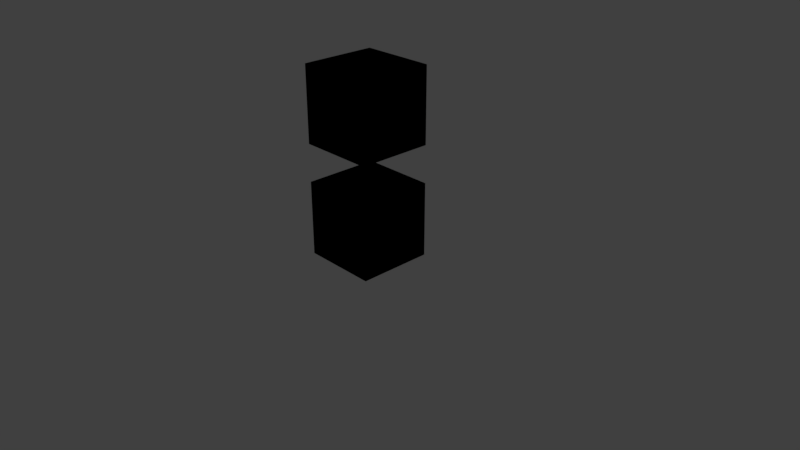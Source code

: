 # Source: box_elder.blend  (saved by Blender 2.78.0; exported with 4.5.12 LTS)
import bpy
from mathutils import Matrix  # noqa: F401  (used for matrix-valued properties, if any)

bpy.ops.wm.read_factory_settings(use_empty=True)
scene = bpy.context.scene
scene.name = 'Scene'

# ---- collections
col_collection_1 = bpy.data.collections.new('Collection 1'); scene.collection.children.link(col_collection_1)

# ---- materials (node trees are filled in below, after node groups)
mat_material = bpy.data.materials.new('Material')
mat_material.alpha_threshold = 0.0
mat_material.use_transparent_shadow = False
mat_material.roughness = 0.5
mat_material.line_color = (0.0, 0.0, 0.0, 1.0)
mat_material_001 = bpy.data.materials.new('Material.001')
mat_material_001.alpha_threshold = 0.0
mat_material_001.use_transparent_shadow = False
mat_material_001.roughness = 0.5
mat_material_002 = bpy.data.materials.new('Material.002')
mat_material_002.alpha_threshold = 0.0
mat_material_002.use_transparent_shadow = False
mat_material_002.roughness = 0.5

# ---- material node trees

# ---- world
world_world = bpy.data.worlds.new('World'); scene.world = world_world
world_world.color = (0.05088, 0.05088, 0.05088)
world_world.use_sun_shadow = False
world_world.sun_shadow_jitter_overblur = 0.0
world_world.cycles.sampling_method = 'MANUAL'

# ---- cameras
cam_camera = bpy.data.cameras.new('Camera')
cam_camera.clip_end = 100.0
cam_camera.lens = 35.0
cam_camera.sensor_width = 32.0
cam_camera.sensor_height = 18.0
cam_camera.ortho_scale = 7.314
cam_camera.dof.focus_distance = 0.0
cam_camera.dof.aperture_fstop = 128.0

# ---- lights
light_lamp = bpy.data.lights.new('Lamp', 'POINT')
light_lamp.transmission_factor = 0.0
light_lamp.cutoff_distance = 30.0
light_lamp.energy = 100.0
light_lamp.shadow_buffer_clip_start = 1.001
light_lamp.shadow_soft_size = 0.1
light_lamp.shadow_maximum_resolution = 0.006
light_lamp.use_absolute_resolution = True

# ---- meshes
me_cube_003 = bpy.data.meshes.new('Cube.003')
me_cube_003.from_pydata([(1.0, 1.0, -1.0), (1.0, -1.0, -1.0), (-1.0, -1.0, -1.0), (-1.0, 1.0, -1.0), (1.0, 1.0, 1.0), (1.0, -1.0, 1.0), (-1.0, -1.0, 1.0), (-1.0, 1.0, 1.0)], [], [(0, 1, 2, 3), (4, 7, 6, 5), (0, 4, 5, 1), (1, 5, 6, 2), (2, 6, 7, 3), (4, 0, 3, 7)])
me_cube_003.materials.append(mat_material)
me_cube_003.use_remesh_preserve_volume = False
me_cube_003.use_remesh_preserve_attributes = False
me_cube_003.use_mirror_vertex_groups = False
me_cube_003.update()
me_cube = bpy.data.meshes.new('Cube')
me_cube.from_pydata([(1.0, 1.0, -1.0), (1.0, -1.0, -1.0), (-1.0, -1.0, -1.0), (-1.0, 1.0, -1.0), (1.0, 1.0, 1.0), (1.0, -1.0, 1.0), (-1.0, -1.0, 1.0), (-1.0, 1.0, 1.0)], [], [(0, 1, 2, 3), (4, 7, 6, 5), (0, 4, 5, 1), (1, 5, 6, 2), (2, 6, 7, 3), (4, 0, 3, 7)])
me_cube.materials.append(mat_material)
me_cube.use_remesh_preserve_volume = False
me_cube.use_remesh_preserve_attributes = False
me_cube.use_mirror_vertex_groups = False
me_cube.update()
me_cube_001 = bpy.data.meshes.new('Cube.001')
me_cube_001.from_pydata([(-1.0, -1.0, 2.0), (-1.0, -1.0, 4.0), (-1.0, 1.0, 2.0), (-1.0, 1.0, 4.0), (1.0, -1.0, 2.0), (1.0, -1.0, 4.0), (1.0, 1.0, 2.0), (1.0, 1.0, 4.0), (-1.0, -1.0, -1.0), (-1.0, -1.0, 1.0), (-1.0, 1.0, -1.0), (-1.0, 1.0, 1.0), (1.0, -1.0, -1.0), (1.0, -1.0, 1.0), (1.0, 1.0, -1.0), (1.0, 1.0, 1.0)], [], [(0, 1, 3, 2), (2, 3, 7, 6), (6, 7, 5, 4), (4, 5, 1, 0), (2, 6, 4, 0), (7, 3, 1, 5), (8, 9, 11, 10), (10, 11, 15, 14), (14, 15, 13, 12), (12, 13, 9, 8), (10, 14, 12, 8), (15, 11, 9, 13)])
me_cube_001.polygons.foreach_set('material_index', [1, 1, 1, 1, 1, 1, 0, 0, 0, 0, 0, 0])
_uv = me_cube_001.uv_layers.new(name='UVMap')
_uv.uv.foreach_set('vector', [0.75, 0.5, 0.5, 0.5, 0.5, 0.25, 0.75, 0.25, 0.5, 8.659e-05, 0.5, 0.25, 0.25, 0.25, 0.25, 8.659e-05, 8.663e-05, 0.25, 0.25, 0.25, 0.25, 0.5, 8.659e-05, 0.5, 0.25, 0.75, 0.25, 0.5, 0.5, 0.5, 0.5, 0.75, 0.5, 0.9999, 0.25, 0.9999, 0.25, 0.75, 0.5, 0.75, 0.25, 0.25, 0.5, 0.25, 0.5, 0.5, 0.25, 0.5, 0.75, 0.5, 0.5, 0.5, 0.5, 0.25, 0.75, 0.25, 0.5, 8.659e-05, 0.5, 0.25, 0.25, 0.25, 0.25, 8.659e-05, 8.663e-05, 0.25, 0.25, 0.25, 0.25, 0.5, 8.659e-05, 0.5, 0.25, 0.75, 0.25, 0.5, 0.5, 0.5, 0.5, 0.75, 0.5, 0.9999, 0.25, 0.9999, 0.25, 0.75, 0.5, 0.75, 0.25, 0.25, 0.5, 0.25, 0.5, 0.5, 0.25, 0.5])
me_cube_001.materials.append(mat_material_001)
me_cube_001.materials.append(mat_material_002)
me_cube_001.use_remesh_preserve_volume = False
me_cube_001.use_remesh_preserve_attributes = False
me_cube_001.use_mirror_vertex_groups = False
me_cube_001.update()
arm_armature = bpy.data.armatures.new('Armature')  # bones are not reproduced

# ---- objects
ob_trunk = bpy.data.objects.new('trunk', None)
ob_foliage = bpy.data.objects.new('foliage', None)
ob_cdt_foliage = bpy.data.objects.new('CDT_foliage', me_cube_003)
ob_cdt_trunk = bpy.data.objects.new('CDT_trunk', me_cube)
ob_armature = bpy.data.objects.new('Armature', arm_armature)
ob_plant = bpy.data.objects.new('plant', me_cube_001)
ob_lamp = bpy.data.objects.new('Lamp', light_lamp)
ob_camera = bpy.data.objects.new('Camera', cam_camera)

# ---- transforms, parenting, visibility, modifiers, constraints
ob_trunk.location = (0.0, 0.0, 0.0)
ob_trunk.empty_image_offset = (0.0, 0.0)
ob_trunk.lineart.crease_threshold = 0.0
ob_foliage.parent = ob_trunk
ob_foliage.location = (0.0, 0.0, 0.5)
ob_foliage.empty_image_offset = (0.0, 0.0)
ob_foliage.lineart.crease_threshold = 0.0
ob_cdt_foliage.parent = ob_foliage
ob_cdt_foliage.location = (0.0, 0.0, 1.5)
ob_cdt_foliage.scale = (0.5, 0.5, 0.5)
ob_cdt_foliage.lock_rotations_4d = False
ob_cdt_foliage.empty_display_type = 'ARROWS'
ob_cdt_foliage.display_type = 'WIRE'
ob_cdt_foliage.lineart.crease_threshold = 0.0
ob_cdt_trunk.parent = ob_trunk
ob_cdt_trunk.location = (0.0, 0.0, 0.5)
ob_cdt_trunk.scale = (0.5, 0.5, 0.5)
ob_cdt_trunk.lock_rotations_4d = False
ob_cdt_trunk.empty_display_type = 'ARROWS'
ob_cdt_trunk.display_type = 'WIRE'
ob_cdt_trunk.lineart.crease_threshold = 0.0
ob_armature.location = (0.0, 0.0, 0.0)
ob_armature.lineart.crease_threshold = 0.0
ob_plant.location = (0.0, 0.0, 0.5)
ob_plant.scale = (0.5, 0.5, 0.5)
ob_plant.lineart.crease_threshold = 0.0
_vg = ob_plant.vertex_groups.new(name='trunk')
for _i, _w in zip([8, 9, 10, 11, 12, 13, 14, 15], [0.0002267, 0.9816, 1.0, 0.001126, 0.2012, 0.6668, 1.0, 0.1765]): _vg.add([_i], _w, 'REPLACE')
_vg = ob_plant.vertex_groups.new(name='foliage')
for _i, _w in zip([0, 1, 2, 3, 4, 5, 6, 7], [0.003831, 0.004771, 0.007903, 0.01048, 0.022, 0.3893, 1.0, 0.01732]): _vg.add([_i], _w, 'REPLACE')
_m = ob_plant.modifiers.new('Armature', 'ARMATURE')
_m.object = ob_armature
ob_lamp.location = (4.076, 1.005, 5.904)
ob_lamp.rotation_euler = (0.6503, 0.05522, 1.866)
ob_lamp.lock_rotations_4d = False
ob_lamp.empty_display_type = 'ARROWS'
ob_lamp.color = (0.0, 0.0, 0.0, 0.0)
ob_lamp.lineart.crease_threshold = 0.0
ob_camera.location = (7.481, -6.508, 5.344)
ob_camera.rotation_euler = (1.109, 0.0, 0.8149)
ob_camera.lock_rotations_4d = False
ob_camera.empty_display_type = 'ARROWS'
ob_camera.color = (0.0, 0.0, 0.0, 0.0)
ob_camera.display_type = 'WIRE'
ob_camera.lineart.crease_threshold = 0.0

# ---- collection membership
col_collection_1.objects.link(ob_trunk)
col_collection_1.objects.link(ob_foliage)
col_collection_1.objects.link(ob_cdt_foliage)
col_collection_1.objects.link(ob_cdt_trunk)
col_collection_1.objects.link(ob_armature)
col_collection_1.objects.link(ob_plant)
col_collection_1.objects.link(ob_lamp)
col_collection_1.objects.link(ob_camera)

# ---- scene / render settings (as saved in the file)
scene.camera = ob_camera
scene.frame_start = 1; scene.frame_end = 250; scene.frame_set(1)
scene.render.engine = 'BLENDER_EEVEE_NEXT'
scene.render.resolution_percentage = 50
scene.render.dither_intensity = 0.0
scene.cycles.use_denoising = False
scene.cycles.samples = 128
scene.cycles.sampling_pattern = 'TABULATED_SOBOL'
scene.cycles.light_sampling_threshold = 0.0
scene.cycles.use_adaptive_sampling = False
scene.cycles.use_light_tree = False
scene.cycles.blur_glossy = 0.0
scene.cycles.sample_clamp_indirect = 0.0
scene.view_settings.view_transform = 'Standard'
bpy.context.view_layer.update()
